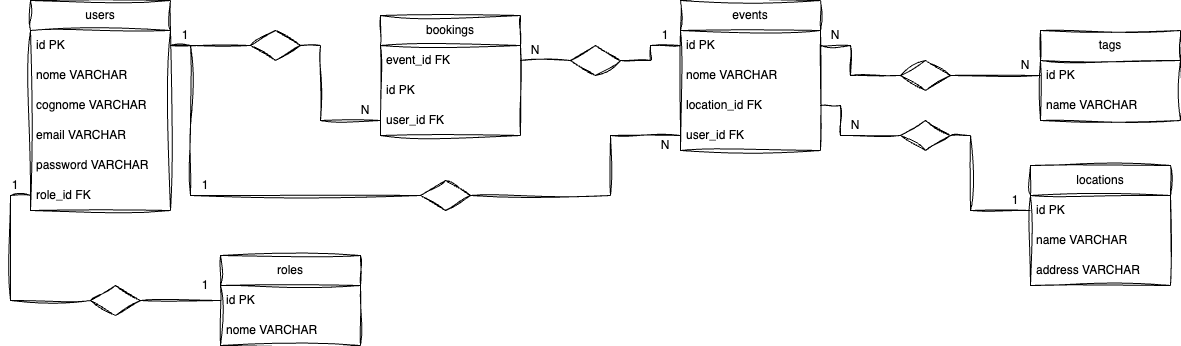

The diagram above was exported from draw.io. Its source (the exported page's mxGraphModel, read from the mxfile embedded in the PNG):
<mxGraphModel dx="821" dy="547" grid="1" gridSize="10" guides="1" tooltips="1" connect="1" arrows="1" fold="1" page="1" pageScale="1" pageWidth="1400" pageHeight="800" math="0" shadow="0">
  <root>
    <mxCell id="0" />
    <mxCell id="1" parent="0" />
    <mxCell id="aLje8Udx1GMDXhe3H_t0-1" value="users" style="swimlane;fontStyle=0;childLayout=stackLayout;horizontal=1;startSize=30;horizontalStack=0;resizeParent=1;resizeParentMax=0;resizeLast=0;collapsible=1;marginBottom=0;whiteSpace=wrap;html=1;sketch=1;curveFitting=1;jiggle=2;" vertex="1" parent="1">
      <mxGeometry x="40" y="35" width="140" height="210" as="geometry" />
    </mxCell>
    <mxCell id="aLje8Udx1GMDXhe3H_t0-2" value="id PK" style="text;strokeColor=none;fillColor=none;align=left;verticalAlign=middle;spacingLeft=4;spacingRight=4;overflow=hidden;points=[[0,0.5],[1,0.5]];portConstraint=eastwest;rotatable=0;whiteSpace=wrap;html=1;sketch=1;curveFitting=1;jiggle=2;" vertex="1" parent="aLje8Udx1GMDXhe3H_t0-1">
      <mxGeometry y="30" width="140" height="30" as="geometry" />
    </mxCell>
    <mxCell id="aLje8Udx1GMDXhe3H_t0-4" value="nome VARCHAR" style="text;strokeColor=none;fillColor=none;align=left;verticalAlign=middle;spacingLeft=4;spacingRight=4;overflow=hidden;points=[[0,0.5],[1,0.5]];portConstraint=eastwest;rotatable=0;whiteSpace=wrap;html=1;sketch=1;curveFitting=1;jiggle=2;" vertex="1" parent="aLje8Udx1GMDXhe3H_t0-1">
      <mxGeometry y="60" width="140" height="30" as="geometry" />
    </mxCell>
    <mxCell id="aLje8Udx1GMDXhe3H_t0-26" value="cognome VARCHAR" style="text;strokeColor=none;fillColor=none;align=left;verticalAlign=middle;spacingLeft=4;spacingRight=4;overflow=hidden;points=[[0,0.5],[1,0.5]];portConstraint=eastwest;rotatable=0;whiteSpace=wrap;html=1;sketch=1;curveFitting=1;jiggle=2;" vertex="1" parent="aLje8Udx1GMDXhe3H_t0-1">
      <mxGeometry y="90" width="140" height="30" as="geometry" />
    </mxCell>
    <mxCell id="aLje8Udx1GMDXhe3H_t0-27" value="email VARCHAR" style="text;strokeColor=none;fillColor=none;align=left;verticalAlign=middle;spacingLeft=4;spacingRight=4;overflow=hidden;points=[[0,0.5],[1,0.5]];portConstraint=eastwest;rotatable=0;whiteSpace=wrap;html=1;sketch=1;curveFitting=1;jiggle=2;" vertex="1" parent="aLje8Udx1GMDXhe3H_t0-1">
      <mxGeometry y="120" width="140" height="30" as="geometry" />
    </mxCell>
    <mxCell id="aLje8Udx1GMDXhe3H_t0-28" value="password VARCHAR" style="text;strokeColor=none;fillColor=none;align=left;verticalAlign=middle;spacingLeft=4;spacingRight=4;overflow=hidden;points=[[0,0.5],[1,0.5]];portConstraint=eastwest;rotatable=0;whiteSpace=wrap;html=1;sketch=1;curveFitting=1;jiggle=2;" vertex="1" parent="aLje8Udx1GMDXhe3H_t0-1">
      <mxGeometry y="150" width="140" height="30" as="geometry" />
    </mxCell>
    <mxCell id="aLje8Udx1GMDXhe3H_t0-3" value="role_id FK" style="text;strokeColor=none;fillColor=none;align=left;verticalAlign=middle;spacingLeft=4;spacingRight=4;overflow=hidden;points=[[0,0.5],[1,0.5]];portConstraint=eastwest;rotatable=0;whiteSpace=wrap;html=1;sketch=1;curveFitting=1;jiggle=2;" vertex="1" parent="aLje8Udx1GMDXhe3H_t0-1">
      <mxGeometry y="180" width="140" height="30" as="geometry" />
    </mxCell>
    <mxCell id="aLje8Udx1GMDXhe3H_t0-5" value="events" style="swimlane;fontStyle=0;childLayout=stackLayout;horizontal=1;startSize=30;horizontalStack=0;resizeParent=1;resizeParentMax=0;resizeLast=0;collapsible=1;marginBottom=0;whiteSpace=wrap;html=1;sketch=1;curveFitting=1;jiggle=2;" vertex="1" parent="1">
      <mxGeometry x="690" y="35" width="140" height="150" as="geometry" />
    </mxCell>
    <mxCell id="aLje8Udx1GMDXhe3H_t0-7" value="id PK" style="text;strokeColor=none;fillColor=none;align=left;verticalAlign=middle;spacingLeft=4;spacingRight=4;overflow=hidden;points=[[0,0.5],[1,0.5]];portConstraint=eastwest;rotatable=0;whiteSpace=wrap;html=1;sketch=1;curveFitting=1;jiggle=2;" vertex="1" parent="aLje8Udx1GMDXhe3H_t0-5">
      <mxGeometry y="30" width="140" height="30" as="geometry" />
    </mxCell>
    <mxCell id="aLje8Udx1GMDXhe3H_t0-29" value="nome VARCHAR" style="text;strokeColor=none;fillColor=none;align=left;verticalAlign=middle;spacingLeft=4;spacingRight=4;overflow=hidden;points=[[0,0.5],[1,0.5]];portConstraint=eastwest;rotatable=0;whiteSpace=wrap;html=1;sketch=1;curveFitting=1;jiggle=2;" vertex="1" parent="aLje8Udx1GMDXhe3H_t0-5">
      <mxGeometry y="60" width="140" height="30" as="geometry" />
    </mxCell>
    <mxCell id="aLje8Udx1GMDXhe3H_t0-17" value="location_id FK" style="text;strokeColor=none;fillColor=none;align=left;verticalAlign=middle;spacingLeft=4;spacingRight=4;overflow=hidden;points=[[0,0.5],[1,0.5]];portConstraint=eastwest;rotatable=0;whiteSpace=wrap;html=1;sketch=1;curveFitting=1;jiggle=2;" vertex="1" parent="aLje8Udx1GMDXhe3H_t0-5">
      <mxGeometry y="90" width="140" height="30" as="geometry" />
    </mxCell>
    <mxCell id="aLje8Udx1GMDXhe3H_t0-6" value="user_id FK" style="text;strokeColor=none;fillColor=none;align=left;verticalAlign=middle;spacingLeft=4;spacingRight=4;overflow=hidden;points=[[0,0.5],[1,0.5]];portConstraint=eastwest;rotatable=0;whiteSpace=wrap;html=1;sketch=1;curveFitting=1;jiggle=2;" vertex="1" parent="aLje8Udx1GMDXhe3H_t0-5">
      <mxGeometry y="120" width="140" height="30" as="geometry" />
    </mxCell>
    <mxCell id="aLje8Udx1GMDXhe3H_t0-9" value="bookings" style="swimlane;fontStyle=0;childLayout=stackLayout;horizontal=1;startSize=30;horizontalStack=0;resizeParent=1;resizeParentMax=0;resizeLast=0;collapsible=1;marginBottom=0;whiteSpace=wrap;html=1;sketch=1;curveFitting=1;jiggle=2;" vertex="1" parent="1">
      <mxGeometry x="390" y="50" width="140" height="120" as="geometry" />
    </mxCell>
    <mxCell id="aLje8Udx1GMDXhe3H_t0-10" value="event_id FK" style="text;strokeColor=none;fillColor=none;align=left;verticalAlign=middle;spacingLeft=4;spacingRight=4;overflow=hidden;points=[[0,0.5],[1,0.5]];portConstraint=eastwest;rotatable=0;whiteSpace=wrap;html=1;sketch=1;curveFitting=1;jiggle=2;" vertex="1" parent="aLje8Udx1GMDXhe3H_t0-9">
      <mxGeometry y="30" width="140" height="30" as="geometry" />
    </mxCell>
    <mxCell id="aLje8Udx1GMDXhe3H_t0-11" value="id PK" style="text;strokeColor=none;fillColor=none;align=left;verticalAlign=middle;spacingLeft=4;spacingRight=4;overflow=hidden;points=[[0,0.5],[1,0.5]];portConstraint=eastwest;rotatable=0;whiteSpace=wrap;html=1;sketch=1;curveFitting=1;jiggle=2;" vertex="1" parent="aLje8Udx1GMDXhe3H_t0-9">
      <mxGeometry y="60" width="140" height="30" as="geometry" />
    </mxCell>
    <mxCell id="aLje8Udx1GMDXhe3H_t0-12" value="user_id FK" style="text;strokeColor=none;fillColor=none;align=left;verticalAlign=middle;spacingLeft=4;spacingRight=4;overflow=hidden;points=[[0,0.5],[1,0.5]];portConstraint=eastwest;rotatable=0;whiteSpace=wrap;html=1;sketch=1;curveFitting=1;jiggle=2;" vertex="1" parent="aLje8Udx1GMDXhe3H_t0-9">
      <mxGeometry y="90" width="140" height="30" as="geometry" />
    </mxCell>
    <mxCell id="aLje8Udx1GMDXhe3H_t0-13" value="tags" style="swimlane;fontStyle=0;childLayout=stackLayout;horizontal=1;startSize=30;horizontalStack=0;resizeParent=1;resizeParentMax=0;resizeLast=0;collapsible=1;marginBottom=0;whiteSpace=wrap;html=1;sketch=1;curveFitting=1;jiggle=2;" vertex="1" parent="1">
      <mxGeometry x="1050" y="65" width="140" height="90" as="geometry" />
    </mxCell>
    <mxCell id="aLje8Udx1GMDXhe3H_t0-14" value="id PK" style="text;strokeColor=none;fillColor=none;align=left;verticalAlign=middle;spacingLeft=4;spacingRight=4;overflow=hidden;points=[[0,0.5],[1,0.5]];portConstraint=eastwest;rotatable=0;whiteSpace=wrap;html=1;sketch=1;curveFitting=1;jiggle=2;" vertex="1" parent="aLje8Udx1GMDXhe3H_t0-13">
      <mxGeometry y="30" width="140" height="30" as="geometry" />
    </mxCell>
    <mxCell id="aLje8Udx1GMDXhe3H_t0-15" value="name VARCHAR" style="text;strokeColor=none;fillColor=none;align=left;verticalAlign=middle;spacingLeft=4;spacingRight=4;overflow=hidden;points=[[0,0.5],[1,0.5]];portConstraint=eastwest;rotatable=0;whiteSpace=wrap;html=1;sketch=1;curveFitting=1;jiggle=2;" vertex="1" parent="aLje8Udx1GMDXhe3H_t0-13">
      <mxGeometry y="60" width="140" height="30" as="geometry" />
    </mxCell>
    <mxCell id="aLje8Udx1GMDXhe3H_t0-18" value="locations" style="swimlane;fontStyle=0;childLayout=stackLayout;horizontal=1;startSize=30;horizontalStack=0;resizeParent=1;resizeParentMax=0;resizeLast=0;collapsible=1;marginBottom=0;whiteSpace=wrap;html=1;sketch=1;curveFitting=1;jiggle=2;" vertex="1" parent="1">
      <mxGeometry x="1040" y="200" width="140" height="120" as="geometry" />
    </mxCell>
    <mxCell id="aLje8Udx1GMDXhe3H_t0-19" value="id PK" style="text;strokeColor=none;fillColor=none;align=left;verticalAlign=middle;spacingLeft=4;spacingRight=4;overflow=hidden;points=[[0,0.5],[1,0.5]];portConstraint=eastwest;rotatable=0;whiteSpace=wrap;html=1;sketch=1;curveFitting=1;jiggle=2;" vertex="1" parent="aLje8Udx1GMDXhe3H_t0-18">
      <mxGeometry y="30" width="140" height="30" as="geometry" />
    </mxCell>
    <mxCell id="aLje8Udx1GMDXhe3H_t0-20" value="name VARCHAR" style="text;strokeColor=none;fillColor=none;align=left;verticalAlign=middle;spacingLeft=4;spacingRight=4;overflow=hidden;points=[[0,0.5],[1,0.5]];portConstraint=eastwest;rotatable=0;whiteSpace=wrap;html=1;sketch=1;curveFitting=1;jiggle=2;" vertex="1" parent="aLje8Udx1GMDXhe3H_t0-18">
      <mxGeometry y="60" width="140" height="30" as="geometry" />
    </mxCell>
    <mxCell id="aLje8Udx1GMDXhe3H_t0-21" value="address VARCHAR" style="text;strokeColor=none;fillColor=none;align=left;verticalAlign=middle;spacingLeft=4;spacingRight=4;overflow=hidden;points=[[0,0.5],[1,0.5]];portConstraint=eastwest;rotatable=0;whiteSpace=wrap;html=1;sketch=1;curveFitting=1;jiggle=2;" vertex="1" parent="aLje8Udx1GMDXhe3H_t0-18">
      <mxGeometry y="90" width="140" height="30" as="geometry" />
    </mxCell>
    <mxCell id="aLje8Udx1GMDXhe3H_t0-22" value="roles" style="swimlane;fontStyle=0;childLayout=stackLayout;horizontal=1;startSize=30;horizontalStack=0;resizeParent=1;resizeParentMax=0;resizeLast=0;collapsible=1;marginBottom=0;whiteSpace=wrap;html=1;sketch=1;curveFitting=1;jiggle=2;" vertex="1" parent="1">
      <mxGeometry x="230" y="290" width="140" height="90" as="geometry" />
    </mxCell>
    <mxCell id="aLje8Udx1GMDXhe3H_t0-23" value="id PK" style="text;strokeColor=none;fillColor=none;align=left;verticalAlign=middle;spacingLeft=4;spacingRight=4;overflow=hidden;points=[[0,0.5],[1,0.5]];portConstraint=eastwest;rotatable=0;whiteSpace=wrap;html=1;sketch=1;curveFitting=1;jiggle=2;" vertex="1" parent="aLje8Udx1GMDXhe3H_t0-22">
      <mxGeometry y="30" width="140" height="30" as="geometry" />
    </mxCell>
    <mxCell id="aLje8Udx1GMDXhe3H_t0-24" value="nome VARCHAR" style="text;strokeColor=none;fillColor=none;align=left;verticalAlign=middle;spacingLeft=4;spacingRight=4;overflow=hidden;points=[[0,0.5],[1,0.5]];portConstraint=eastwest;rotatable=0;whiteSpace=wrap;html=1;sketch=1;curveFitting=1;jiggle=2;" vertex="1" parent="aLje8Udx1GMDXhe3H_t0-22">
      <mxGeometry y="60" width="140" height="30" as="geometry" />
    </mxCell>
    <mxCell id="aLje8Udx1GMDXhe3H_t0-32" value="" style="rhombus;whiteSpace=wrap;html=1;sketch=1;curveFitting=1;jiggle=2;" vertex="1" parent="1">
      <mxGeometry x="260" y="65" width="50" height="30" as="geometry" />
    </mxCell>
    <mxCell id="aLje8Udx1GMDXhe3H_t0-33" value="" style="rhombus;whiteSpace=wrap;html=1;sketch=1;curveFitting=1;jiggle=2;" vertex="1" parent="1">
      <mxGeometry x="580" y="80" width="50" height="30" as="geometry" />
    </mxCell>
    <mxCell id="aLje8Udx1GMDXhe3H_t0-34" value="" style="rhombus;whiteSpace=wrap;html=1;sketch=1;curveFitting=1;jiggle=2;" vertex="1" parent="1">
      <mxGeometry x="910" y="95" width="50" height="30" as="geometry" />
    </mxCell>
    <mxCell id="aLje8Udx1GMDXhe3H_t0-35" value="" style="rhombus;whiteSpace=wrap;html=1;sketch=1;curveFitting=1;jiggle=2;" vertex="1" parent="1">
      <mxGeometry x="910" y="155" width="50" height="30" as="geometry" />
    </mxCell>
    <mxCell id="aLje8Udx1GMDXhe3H_t0-36" value="" style="rhombus;whiteSpace=wrap;html=1;sketch=1;curveFitting=1;jiggle=2;" vertex="1" parent="1">
      <mxGeometry x="430" y="215" width="50" height="30" as="geometry" />
    </mxCell>
    <mxCell id="aLje8Udx1GMDXhe3H_t0-37" value="" style="endArrow=none;html=1;rounded=0;exitX=1;exitY=0.5;exitDx=0;exitDy=0;entryX=0;entryY=0.5;entryDx=0;entryDy=0;sketch=1;curveFitting=1;jiggle=2;" edge="1" parent="1" source="aLje8Udx1GMDXhe3H_t0-2" target="aLje8Udx1GMDXhe3H_t0-32">
      <mxGeometry width="50" height="50" relative="1" as="geometry">
        <mxPoint x="210" y="120" as="sourcePoint" />
        <mxPoint x="260" y="70" as="targetPoint" />
      </mxGeometry>
    </mxCell>
    <mxCell id="aLje8Udx1GMDXhe3H_t0-38" value="" style="endArrow=none;html=1;rounded=0;exitX=1;exitY=0.5;exitDx=0;exitDy=0;entryX=0;entryY=0.5;entryDx=0;entryDy=0;sketch=1;curveFitting=1;jiggle=2;" edge="1" parent="1" source="aLje8Udx1GMDXhe3H_t0-32" target="aLje8Udx1GMDXhe3H_t0-12">
      <mxGeometry width="50" height="50" relative="1" as="geometry">
        <mxPoint x="190" y="90" as="sourcePoint" />
        <mxPoint x="260" y="125" as="targetPoint" />
        <Array as="points">
          <mxPoint x="330" y="80" />
          <mxPoint x="330" y="155" />
        </Array>
      </mxGeometry>
    </mxCell>
    <mxCell id="aLje8Udx1GMDXhe3H_t0-39" value="" style="endArrow=none;html=1;rounded=0;exitX=1;exitY=0.5;exitDx=0;exitDy=0;entryX=0;entryY=0.5;entryDx=0;entryDy=0;sketch=1;curveFitting=1;jiggle=2;" edge="1" parent="1" source="aLje8Udx1GMDXhe3H_t0-10" target="aLje8Udx1GMDXhe3H_t0-33">
      <mxGeometry width="50" height="50" relative="1" as="geometry">
        <mxPoint x="580" y="140" as="sourcePoint" />
        <mxPoint x="650" y="175" as="targetPoint" />
      </mxGeometry>
    </mxCell>
    <mxCell id="aLje8Udx1GMDXhe3H_t0-40" value="" style="endArrow=none;html=1;rounded=0;exitX=1;exitY=0.5;exitDx=0;exitDy=0;entryX=0;entryY=0.5;entryDx=0;entryDy=0;sketch=1;curveFitting=1;jiggle=2;" edge="1" parent="1" source="aLje8Udx1GMDXhe3H_t0-33" target="aLje8Udx1GMDXhe3H_t0-7">
      <mxGeometry width="50" height="50" relative="1" as="geometry">
        <mxPoint x="610" y="140" as="sourcePoint" />
        <mxPoint x="660" y="140" as="targetPoint" />
        <Array as="points">
          <mxPoint x="660" y="95" />
          <mxPoint x="660" y="80" />
        </Array>
      </mxGeometry>
    </mxCell>
    <mxCell id="aLje8Udx1GMDXhe3H_t0-41" value="" style="endArrow=none;html=1;rounded=0;exitX=1;exitY=0.5;exitDx=0;exitDy=0;entryX=0;entryY=0.5;entryDx=0;entryDy=0;sketch=1;curveFitting=1;jiggle=2;" edge="1" parent="1" source="aLje8Udx1GMDXhe3H_t0-2" target="aLje8Udx1GMDXhe3H_t0-36">
      <mxGeometry width="50" height="50" relative="1" as="geometry">
        <mxPoint x="190" y="90" as="sourcePoint" />
        <mxPoint x="270" y="90" as="targetPoint" />
        <Array as="points">
          <mxPoint x="200" y="80" />
          <mxPoint x="200" y="160" />
          <mxPoint x="200" y="230" />
        </Array>
      </mxGeometry>
    </mxCell>
    <mxCell id="aLje8Udx1GMDXhe3H_t0-42" value="" style="endArrow=none;html=1;rounded=0;exitX=1;exitY=0.5;exitDx=0;exitDy=0;entryX=0;entryY=0.5;entryDx=0;entryDy=0;sketch=1;curveFitting=1;jiggle=2;" edge="1" parent="1" source="aLje8Udx1GMDXhe3H_t0-36" target="aLje8Udx1GMDXhe3H_t0-6">
      <mxGeometry width="50" height="50" relative="1" as="geometry">
        <mxPoint x="190" y="240" as="sourcePoint" />
        <mxPoint x="260" y="325" as="targetPoint" />
        <Array as="points">
          <mxPoint x="620" y="230" />
          <mxPoint x="620" y="170" />
        </Array>
      </mxGeometry>
    </mxCell>
    <mxCell id="aLje8Udx1GMDXhe3H_t0-43" value="" style="endArrow=none;html=1;rounded=0;exitX=1;exitY=0.5;exitDx=0;exitDy=0;entryX=0;entryY=0.5;entryDx=0;entryDy=0;sketch=1;curveFitting=1;jiggle=2;" edge="1" parent="1" source="aLje8Udx1GMDXhe3H_t0-7" target="aLje8Udx1GMDXhe3H_t0-34">
      <mxGeometry width="50" height="50" relative="1" as="geometry">
        <mxPoint x="860" y="180" as="sourcePoint" />
        <mxPoint x="910" y="130" as="targetPoint" />
        <Array as="points">
          <mxPoint x="860" y="80" />
          <mxPoint x="860" y="110" />
        </Array>
      </mxGeometry>
    </mxCell>
    <mxCell id="aLje8Udx1GMDXhe3H_t0-45" value="" style="endArrow=none;html=1;rounded=0;exitX=1;exitY=0.5;exitDx=0;exitDy=0;entryX=0;entryY=0.5;entryDx=0;entryDy=0;sketch=1;curveFitting=1;jiggle=2;" edge="1" parent="1" source="aLje8Udx1GMDXhe3H_t0-34" target="aLje8Udx1GMDXhe3H_t0-14">
      <mxGeometry width="50" height="50" relative="1" as="geometry">
        <mxPoint x="930" y="155" as="sourcePoint" />
        <mxPoint x="1010" y="100" as="targetPoint" />
        <Array as="points" />
      </mxGeometry>
    </mxCell>
    <mxCell id="aLje8Udx1GMDXhe3H_t0-48" value="" style="rhombus;whiteSpace=wrap;html=1;sketch=1;curveFitting=1;jiggle=2;" vertex="1" parent="1">
      <mxGeometry x="100" y="320" width="50" height="30" as="geometry" />
    </mxCell>
    <mxCell id="aLje8Udx1GMDXhe3H_t0-49" value="" style="endArrow=none;html=1;rounded=0;exitX=1;exitY=0.5;exitDx=0;exitDy=0;entryX=0;entryY=0.5;entryDx=0;entryDy=0;sketch=1;curveFitting=1;jiggle=2;" edge="1" parent="1" source="aLje8Udx1GMDXhe3H_t0-48" target="aLje8Udx1GMDXhe3H_t0-23">
      <mxGeometry width="50" height="50" relative="1" as="geometry">
        <mxPoint x="280" y="460" as="sourcePoint" />
        <mxPoint x="330" y="410" as="targetPoint" />
      </mxGeometry>
    </mxCell>
    <mxCell id="aLje8Udx1GMDXhe3H_t0-50" value="" style="endArrow=none;html=1;rounded=0;exitX=0;exitY=0.5;exitDx=0;exitDy=0;entryX=0;entryY=0.5;entryDx=0;entryDy=0;sketch=1;curveFitting=1;jiggle=2;" edge="1" parent="1" source="aLje8Udx1GMDXhe3H_t0-48" target="aLje8Udx1GMDXhe3H_t0-3">
      <mxGeometry width="50" height="50" relative="1" as="geometry">
        <mxPoint x="160" y="345" as="sourcePoint" />
        <mxPoint x="240" y="345" as="targetPoint" />
        <Array as="points">
          <mxPoint x="20" y="335" />
          <mxPoint x="20" y="230" />
        </Array>
      </mxGeometry>
    </mxCell>
    <mxCell id="aLje8Udx1GMDXhe3H_t0-51" value="" style="endArrow=none;html=1;rounded=0;entryX=0;entryY=0.5;entryDx=0;entryDy=0;exitX=1;exitY=0.5;exitDx=0;exitDy=0;sketch=1;curveFitting=1;jiggle=2;" edge="1" parent="1" source="aLje8Udx1GMDXhe3H_t0-17" target="aLje8Udx1GMDXhe3H_t0-35">
      <mxGeometry width="50" height="50" relative="1" as="geometry">
        <mxPoint x="822.05" y="159.77" as="sourcePoint" />
        <mxPoint x="930.0045454545455" y="189.99727272727276" as="targetPoint" />
        <Array as="points">
          <mxPoint x="850" y="140" />
          <mxPoint x="850" y="170" />
        </Array>
      </mxGeometry>
    </mxCell>
    <mxCell id="aLje8Udx1GMDXhe3H_t0-52" value="" style="endArrow=none;html=1;rounded=0;entryX=0;entryY=0.5;entryDx=0;entryDy=0;exitX=1;exitY=0.5;exitDx=0;exitDy=0;sketch=1;curveFitting=1;jiggle=2;" edge="1" parent="1" source="aLje8Udx1GMDXhe3H_t0-35" target="aLje8Udx1GMDXhe3H_t0-19">
      <mxGeometry width="50" height="50" relative="1" as="geometry">
        <mxPoint x="840" y="180" as="sourcePoint" />
        <mxPoint x="920" y="180" as="targetPoint" />
        <Array as="points">
          <mxPoint x="980" y="170" />
          <mxPoint x="980" y="245" />
        </Array>
      </mxGeometry>
    </mxCell>
    <mxCell id="aLje8Udx1GMDXhe3H_t0-53" value="1" style="text;html=1;align=center;verticalAlign=middle;whiteSpace=wrap;rounded=0;sketch=1;curveFitting=1;jiggle=2;" vertex="1" parent="1">
      <mxGeometry x="180" y="60" width="30" height="20" as="geometry" />
    </mxCell>
    <mxCell id="aLje8Udx1GMDXhe3H_t0-54" value="N" style="text;html=1;align=center;verticalAlign=middle;whiteSpace=wrap;rounded=0;sketch=1;curveFitting=1;jiggle=2;" vertex="1" parent="1">
      <mxGeometry x="360" y="135" width="30" height="20" as="geometry" />
    </mxCell>
    <mxCell id="aLje8Udx1GMDXhe3H_t0-55" value="1" style="text;html=1;align=center;verticalAlign=middle;whiteSpace=wrap;rounded=0;sketch=1;curveFitting=1;jiggle=2;" vertex="1" parent="1">
      <mxGeometry x="200" y="210" width="30" height="20" as="geometry" />
    </mxCell>
    <mxCell id="aLje8Udx1GMDXhe3H_t0-56" value="N" style="text;html=1;align=center;verticalAlign=middle;whiteSpace=wrap;rounded=0;sketch=1;curveFitting=1;jiggle=2;" vertex="1" parent="1">
      <mxGeometry x="660" y="170" width="30" height="20" as="geometry" />
    </mxCell>
    <mxCell id="aLje8Udx1GMDXhe3H_t0-57" value="1" style="text;html=1;align=center;verticalAlign=middle;whiteSpace=wrap;rounded=0;sketch=1;curveFitting=1;jiggle=2;" vertex="1" parent="1">
      <mxGeometry x="660" y="60" width="30" height="20" as="geometry" />
    </mxCell>
    <mxCell id="aLje8Udx1GMDXhe3H_t0-58" value="N" style="text;html=1;align=center;verticalAlign=middle;whiteSpace=wrap;rounded=0;sketch=1;curveFitting=1;jiggle=2;" vertex="1" parent="1">
      <mxGeometry x="530" y="75" width="30" height="20" as="geometry" />
    </mxCell>
    <mxCell id="aLje8Udx1GMDXhe3H_t0-59" value="N" style="text;html=1;align=center;verticalAlign=middle;whiteSpace=wrap;rounded=0;sketch=1;curveFitting=1;jiggle=2;" vertex="1" parent="1">
      <mxGeometry x="830" y="60" width="30" height="20" as="geometry" />
    </mxCell>
    <mxCell id="aLje8Udx1GMDXhe3H_t0-60" value="N" style="text;html=1;align=center;verticalAlign=middle;whiteSpace=wrap;rounded=0;sketch=1;curveFitting=1;jiggle=2;" vertex="1" parent="1">
      <mxGeometry x="1020" y="90" width="30" height="20" as="geometry" />
    </mxCell>
    <mxCell id="aLje8Udx1GMDXhe3H_t0-61" value="1" style="text;html=1;align=center;verticalAlign=middle;whiteSpace=wrap;rounded=0;sketch=1;curveFitting=1;jiggle=2;" vertex="1" parent="1">
      <mxGeometry x="1010" y="225" width="30" height="20" as="geometry" />
    </mxCell>
    <mxCell id="aLje8Udx1GMDXhe3H_t0-62" value="N" style="text;html=1;align=center;verticalAlign=middle;whiteSpace=wrap;rounded=0;sketch=1;curveFitting=1;jiggle=2;" vertex="1" parent="1">
      <mxGeometry x="850" y="150" width="30" height="20" as="geometry" />
    </mxCell>
    <mxCell id="aLje8Udx1GMDXhe3H_t0-63" value="1" style="text;html=1;align=center;verticalAlign=middle;whiteSpace=wrap;rounded=0;sketch=1;curveFitting=1;jiggle=2;" vertex="1" parent="1">
      <mxGeometry x="10" y="210" width="30" height="20" as="geometry" />
    </mxCell>
    <mxCell id="aLje8Udx1GMDXhe3H_t0-64" value="1" style="text;html=1;align=center;verticalAlign=middle;whiteSpace=wrap;rounded=0;sketch=1;curveFitting=1;jiggle=2;" vertex="1" parent="1">
      <mxGeometry x="200" y="310" width="30" height="20" as="geometry" />
    </mxCell>
  </root>
</mxGraphModel>